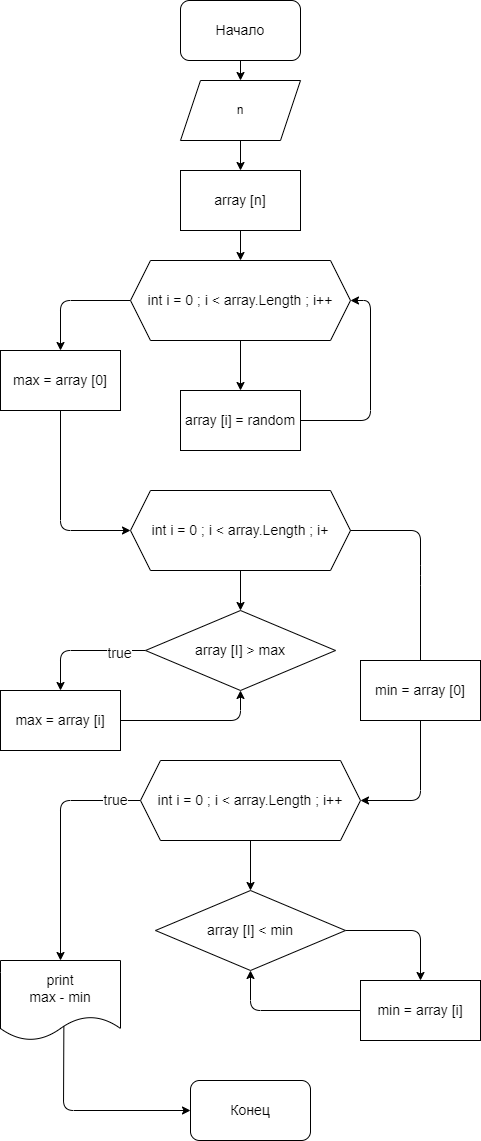

The diagram above was exported from draw.io. Its source (the exported page's mxGraphModel, read from the mxfile embedded in the PNG):
<mxGraphModel dx="1159" dy="561" grid="1" gridSize="10" guides="1" tooltips="1" connect="1" arrows="1" fold="1" page="1" pageScale="1" pageWidth="827" pageHeight="1169" math="0" shadow="0">
  <root>
    <mxCell id="0" />
    <mxCell id="1" parent="0" />
    <mxCell id="5" value="" style="edgeStyle=none;html=1;fontSize=14;" edge="1" parent="1" source="2" target="3">
      <mxGeometry relative="1" as="geometry" />
    </mxCell>
    <mxCell id="2" value="&lt;font style=&quot;font-size: 14px&quot;&gt;Начало&lt;/font&gt;" style="rounded=1;whiteSpace=wrap;html=1;" vertex="1" parent="1">
      <mxGeometry x="220" y="10" width="120" height="60" as="geometry" />
    </mxCell>
    <mxCell id="6" value="" style="edgeStyle=none;html=1;fontSize=14;" edge="1" parent="1" source="3" target="4">
      <mxGeometry relative="1" as="geometry" />
    </mxCell>
    <mxCell id="3" value="&lt;font style=&quot;font-size: 12px&quot;&gt;n&lt;/font&gt;" style="shape=parallelogram;perimeter=parallelogramPerimeter;whiteSpace=wrap;html=1;fixedSize=1;" vertex="1" parent="1">
      <mxGeometry x="220" y="90" width="120" height="60" as="geometry" />
    </mxCell>
    <mxCell id="9" value="" style="edgeStyle=none;html=1;fontSize=14;" edge="1" parent="1" source="4" target="7">
      <mxGeometry relative="1" as="geometry" />
    </mxCell>
    <mxCell id="4" value="&lt;font style=&quot;font-size: 14px&quot;&gt;array [n]&lt;/font&gt;" style="rounded=0;whiteSpace=wrap;html=1;" vertex="1" parent="1">
      <mxGeometry x="220" y="180" width="120" height="60" as="geometry" />
    </mxCell>
    <mxCell id="10" value="" style="edgeStyle=none;html=1;fontSize=14;" edge="1" parent="1" source="7" target="8">
      <mxGeometry relative="1" as="geometry" />
    </mxCell>
    <mxCell id="13" style="edgeStyle=none;html=1;exitX=0;exitY=0.5;exitDx=0;exitDy=0;fontSize=14;entryX=0.5;entryY=0;entryDx=0;entryDy=0;" edge="1" parent="1" source="7" target="11">
      <mxGeometry relative="1" as="geometry">
        <mxPoint x="100" y="430" as="targetPoint" />
        <Array as="points">
          <mxPoint x="100" y="310" />
        </Array>
      </mxGeometry>
    </mxCell>
    <mxCell id="7" value="int i = 0 ; i &amp;lt; array.Length ; i++" style="shape=hexagon;perimeter=hexagonPerimeter2;whiteSpace=wrap;html=1;fixedSize=1;fontSize=14;" vertex="1" parent="1">
      <mxGeometry x="170" y="270" width="220" height="80" as="geometry" />
    </mxCell>
    <mxCell id="12" style="edgeStyle=none;html=1;exitX=1;exitY=0.5;exitDx=0;exitDy=0;entryX=1;entryY=0.5;entryDx=0;entryDy=0;fontSize=14;" edge="1" parent="1" source="8" target="7">
      <mxGeometry relative="1" as="geometry">
        <Array as="points">
          <mxPoint x="410" y="430" />
          <mxPoint x="410" y="310" />
        </Array>
      </mxGeometry>
    </mxCell>
    <mxCell id="8" value="array [i] = random" style="rounded=0;whiteSpace=wrap;html=1;fontSize=14;" vertex="1" parent="1">
      <mxGeometry x="220" y="400" width="120" height="60" as="geometry" />
    </mxCell>
    <mxCell id="15" style="edgeStyle=none;html=1;exitX=0.5;exitY=1;exitDx=0;exitDy=0;entryX=0;entryY=0.5;entryDx=0;entryDy=0;fontSize=14;" edge="1" parent="1" source="11" target="14">
      <mxGeometry relative="1" as="geometry">
        <Array as="points">
          <mxPoint x="100" y="540" />
        </Array>
      </mxGeometry>
    </mxCell>
    <mxCell id="11" value="max = array [0]" style="rounded=0;whiteSpace=wrap;html=1;fontSize=14;" vertex="1" parent="1">
      <mxGeometry x="40" y="360" width="120" height="60" as="geometry" />
    </mxCell>
    <mxCell id="18" value="" style="edgeStyle=none;html=1;fontSize=14;" edge="1" parent="1" source="14" target="17">
      <mxGeometry relative="1" as="geometry" />
    </mxCell>
    <mxCell id="14" value="int i = 0 ; i &amp;lt; array.Length ; i+" style="shape=hexagon;perimeter=hexagonPerimeter2;whiteSpace=wrap;html=1;fixedSize=1;fontSize=14;" vertex="1" parent="1">
      <mxGeometry x="170" y="500" width="220" height="80" as="geometry" />
    </mxCell>
    <mxCell id="20" style="edgeStyle=none;html=1;exitX=0;exitY=0.5;exitDx=0;exitDy=0;entryX=0.5;entryY=0;entryDx=0;entryDy=0;fontSize=14;" edge="1" parent="1" source="17" target="19">
      <mxGeometry relative="1" as="geometry">
        <Array as="points">
          <mxPoint x="100" y="660" />
          <mxPoint x="100" y="700" />
        </Array>
      </mxGeometry>
    </mxCell>
    <mxCell id="22" value="true" style="edgeLabel;html=1;align=center;verticalAlign=middle;resizable=0;points=[];fontSize=14;" vertex="1" connectable="0" parent="20">
      <mxGeometry x="-0.5656" y="2" relative="1" as="geometry">
        <mxPoint as="offset" />
      </mxGeometry>
    </mxCell>
    <mxCell id="24" style="edgeStyle=none;html=1;exitX=1;exitY=0.5;exitDx=0;exitDy=0;entryX=0.5;entryY=0;entryDx=0;entryDy=0;fontSize=14;" edge="1" parent="1" source="14" target="23">
      <mxGeometry relative="1" as="geometry">
        <Array as="points">
          <mxPoint x="460" y="540" />
          <mxPoint x="460" y="585" />
          <mxPoint x="460" y="700" />
        </Array>
      </mxGeometry>
    </mxCell>
    <mxCell id="17" value="array [I] &amp;gt; max" style="rhombus;whiteSpace=wrap;html=1;fontSize=14;" vertex="1" parent="1">
      <mxGeometry x="185" y="620" width="190" height="80" as="geometry" />
    </mxCell>
    <mxCell id="21" style="edgeStyle=none;html=1;exitX=1;exitY=0.5;exitDx=0;exitDy=0;entryX=0.5;entryY=1;entryDx=0;entryDy=0;fontSize=14;" edge="1" parent="1" source="19" target="17">
      <mxGeometry relative="1" as="geometry">
        <Array as="points">
          <mxPoint x="280" y="730" />
        </Array>
      </mxGeometry>
    </mxCell>
    <mxCell id="19" value="max = array [i]" style="rounded=0;whiteSpace=wrap;html=1;fontSize=14;" vertex="1" parent="1">
      <mxGeometry x="40" y="700" width="120" height="60" as="geometry" />
    </mxCell>
    <mxCell id="34" value="" style="edgeStyle=none;html=1;fontSize=14;entryX=1;entryY=0.5;entryDx=0;entryDy=0;" edge="1" parent="1" source="23" target="25">
      <mxGeometry relative="1" as="geometry">
        <mxPoint x="460" y="800" as="targetPoint" />
        <Array as="points">
          <mxPoint x="460" y="810" />
        </Array>
      </mxGeometry>
    </mxCell>
    <mxCell id="23" value="min = array [0]" style="rounded=0;whiteSpace=wrap;html=1;fontSize=14;" vertex="1" parent="1">
      <mxGeometry x="400" y="670" width="120" height="60" as="geometry" />
    </mxCell>
    <mxCell id="31" value="" style="edgeStyle=none;html=1;fontSize=14;" edge="1" parent="1" source="25" target="26">
      <mxGeometry relative="1" as="geometry" />
    </mxCell>
    <mxCell id="40" style="edgeStyle=none;html=1;exitX=0;exitY=0.5;exitDx=0;exitDy=0;entryX=0.5;entryY=0;entryDx=0;entryDy=0;fontSize=14;" edge="1" parent="1" source="25" target="36">
      <mxGeometry relative="1" as="geometry">
        <Array as="points">
          <mxPoint x="100" y="810" />
        </Array>
      </mxGeometry>
    </mxCell>
    <mxCell id="42" value="true" style="edgeLabel;html=1;align=center;verticalAlign=middle;resizable=0;points=[];fontSize=14;" vertex="1" connectable="0" parent="40">
      <mxGeometry x="-0.7861" y="-1" relative="1" as="geometry">
        <mxPoint as="offset" />
      </mxGeometry>
    </mxCell>
    <mxCell id="25" value="int i = 0 ; i &amp;lt; array.Length ; i++" style="shape=hexagon;perimeter=hexagonPerimeter2;whiteSpace=wrap;html=1;fixedSize=1;fontSize=14;" vertex="1" parent="1">
      <mxGeometry x="180" y="770" width="220" height="80" as="geometry" />
    </mxCell>
    <mxCell id="38" style="edgeStyle=none;html=1;exitX=1;exitY=0.5;exitDx=0;exitDy=0;entryX=0.5;entryY=0;entryDx=0;entryDy=0;fontSize=14;" edge="1" parent="1" source="26" target="27">
      <mxGeometry relative="1" as="geometry">
        <Array as="points">
          <mxPoint x="460" y="940" />
        </Array>
      </mxGeometry>
    </mxCell>
    <mxCell id="26" value="array [I] &amp;lt; min" style="rhombus;whiteSpace=wrap;html=1;fontSize=14;" vertex="1" parent="1">
      <mxGeometry x="195" y="900" width="190" height="80" as="geometry" />
    </mxCell>
    <mxCell id="39" style="edgeStyle=none;html=1;exitX=0;exitY=0.5;exitDx=0;exitDy=0;entryX=0.5;entryY=1;entryDx=0;entryDy=0;fontSize=14;" edge="1" parent="1" source="27" target="26">
      <mxGeometry relative="1" as="geometry">
        <Array as="points">
          <mxPoint x="290" y="1020" />
        </Array>
      </mxGeometry>
    </mxCell>
    <mxCell id="27" value="min = array [i]" style="rounded=0;whiteSpace=wrap;html=1;fontSize=14;" vertex="1" parent="1">
      <mxGeometry x="400" y="990" width="120" height="60" as="geometry" />
    </mxCell>
    <mxCell id="41" style="edgeStyle=none;html=1;entryX=0;entryY=0.5;entryDx=0;entryDy=0;fontSize=14;exitX=0.528;exitY=0.813;exitDx=0;exitDy=0;exitPerimeter=0;" edge="1" parent="1" source="36" target="37">
      <mxGeometry relative="1" as="geometry">
        <Array as="points">
          <mxPoint x="103" y="1120" />
        </Array>
      </mxGeometry>
    </mxCell>
    <mxCell id="36" value="print&lt;br&gt;max - min" style="shape=document;whiteSpace=wrap;html=1;boundedLbl=1;fontSize=14;" vertex="1" parent="1">
      <mxGeometry x="40" y="970" width="120" height="80" as="geometry" />
    </mxCell>
    <mxCell id="37" value="Конец" style="rounded=1;whiteSpace=wrap;html=1;fontSize=14;" vertex="1" parent="1">
      <mxGeometry x="230" y="1090" width="120" height="60" as="geometry" />
    </mxCell>
  </root>
</mxGraphModel>